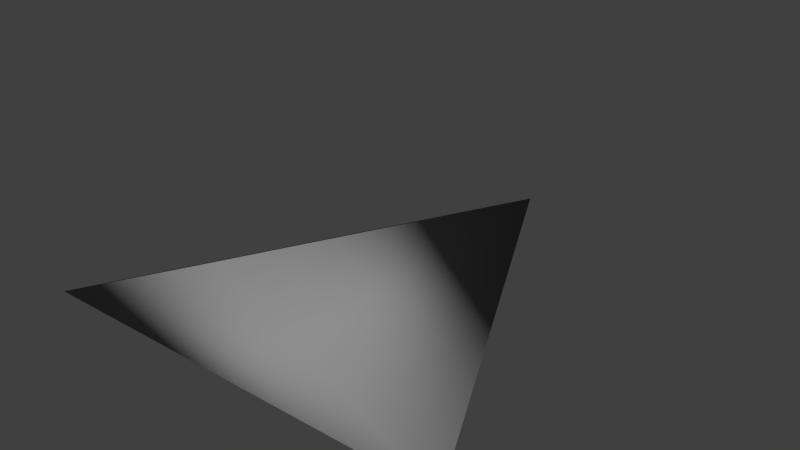 # Source: aircraft.blend  (saved by Blender 2.58.0; exported with 4.5.12 LTS)
import bpy
from mathutils import Matrix  # noqa: F401  (used for matrix-valued properties, if any)

bpy.ops.wm.read_factory_settings(use_empty=True)
scene = bpy.context.scene
scene.name = 'Scene'

# ---- collections
col_collection_1 = bpy.data.collections.new('Collection 1'); scene.collection.children.link(col_collection_1)
col_collection_1.hide_render = True
col_collection_1.hide_viewport = True
col_collection_2 = bpy.data.collections.new('Collection 2'); scene.collection.children.link(col_collection_2)

# ---- materials (node trees are filled in below, after node groups)
mat_solid = bpy.data.materials.new('Solid')
mat_solid.alpha_threshold = 0.0
mat_solid.use_transparent_shadow = False
mat_solid.diffuse_color = (0.2668, 0.2668, 0.2668, 1.0)
mat_solid.roughness = 0.5
mat_solid.line_color = (0.0, 0.0, 0.0, 1.0)

# ---- material node trees

# ---- world
world_world = bpy.data.worlds.new('World'); scene.world = world_world
world_world.color = (0.05088, 0.05088, 0.05088)
world_world.use_sun_shadow = False
world_world.sun_shadow_jitter_overblur = 0.0
world_world.cycles.sampling_method = 'MANUAL'
world_world.cycles.sample_map_resolution = 256

# ---- meshes
me_aircraft = bpy.data.meshes.new('aircraft')
me_aircraft.from_pydata([(0.0, 1.0, 0.0), (1.0, -1.0, 0.0), (-1.0, -1.0, 0.0), (0.0, -1.0, 0.4933)], [], [(0, 1, 2), (1, 3, 2), (0, 3, 1), (0, 2, 3)])
me_aircraft.polygons.foreach_set('use_smooth', [True] * 4)
me_aircraft.materials.append(mat_solid)
me_aircraft.use_remesh_preserve_volume = False
me_aircraft.use_remesh_preserve_attributes = False
me_aircraft.use_mirror_vertex_groups = False
me_aircraft.update()
me_aircraft_outline = bpy.data.meshes.new('aircraft_outline')
me_aircraft_outline.from_pydata([(0.0, 1.0, 0.0), (1.0, -1.0, 0.0), (-1.0, -1.0, 0.0), (0.0, -1.0, 0.4933)], [], [(0, 2, 1), (1, 2, 3), (0, 1, 3), (0, 3, 2)])
me_aircraft_outline.polygons.foreach_set('use_smooth', [True] * 4)
me_aircraft_outline.materials.append(mat_solid)
me_aircraft_outline.use_remesh_preserve_volume = False
me_aircraft_outline.use_remesh_preserve_attributes = False
me_aircraft_outline.use_mirror_vertex_groups = False
me_aircraft_outline.update()

# ---- objects
ob_aircraft = bpy.data.objects.new('aircraft', me_aircraft)
ob_aircraft_outline = bpy.data.objects.new('aircraft_outline', me_aircraft_outline)

# ---- transforms, parenting, visibility, modifiers, constraints
ob_aircraft.location = (0.0, 0.0, 0.0)
ob_aircraft.lineart.crease_threshold = 0.0
ob_aircraft_outline.location = (0.0, 0.0, 0.0)
ob_aircraft_outline.scale = (1.122, 1.122, 1.122)
ob_aircraft_outline.lineart.crease_threshold = 0.0

# ---- collection membership
col_collection_1.objects.link(ob_aircraft)
col_collection_2.objects.link(ob_aircraft_outline)

# ---- scene / render settings (as saved in the file)
scene.frame_start = 1; scene.frame_end = 250; scene.frame_set(0)
scene.render.engine = 'BLENDER_EEVEE_NEXT'
scene.render.image_settings.color_mode = 'RGB'
scene.render.image_settings.compression = 90
scene.render.resolution_percentage = 50
scene.render.dither_intensity = 0.0
scene.render.bake_margin = 2
scene.render.bake_bias = 0.0
scene.cycles.use_denoising = False
scene.cycles.samples = 10
scene.cycles.sampling_pattern = 'TABULATED_SOBOL'
scene.cycles.light_sampling_threshold = 0.0
scene.cycles.use_adaptive_sampling = False
scene.cycles.use_light_tree = False
scene.cycles.blur_glossy = 0.0
scene.cycles.volume_bounces = 1
scene.cycles.pixel_filter_type = 'GAUSSIAN'
scene.cycles.sample_clamp_indirect = 0.0
scene.view_settings.view_transform = 'Standard'
bpy.context.view_layer.update()

# ---- added for rendering (the .blend has no active camera and no usable light): camera, sun
cam_auto = bpy.data.cameras.new('AutoCamera')
cam_auto.lens = 50.0
cam_auto.sensor_width = 36.0
cam_auto.clip_end = 1000.0
ob_auto_camera = bpy.data.objects.new('AutoCamera', cam_auto)
scene.collection.objects.link(ob_auto_camera)
ob_auto_camera.location = (2.9795, -3.5754, 2.66025)
ob_auto_camera.rotation_euler = (1.09748, -7.21219e-08, 0.694738)
scene.camera = ob_auto_camera
light_auto_sun = bpy.data.lights.new('AutoSun', 'SUN')
light_auto_sun.energy = 3.0
light_auto_sun.angle = 0.0523599
ob_auto_sun = bpy.data.objects.new('AutoSun', light_auto_sun)
scene.collection.objects.link(ob_auto_sun)
ob_auto_sun.rotation_euler = (0.872665, 0.174533, 0.523599)
bpy.context.view_layer.update()
